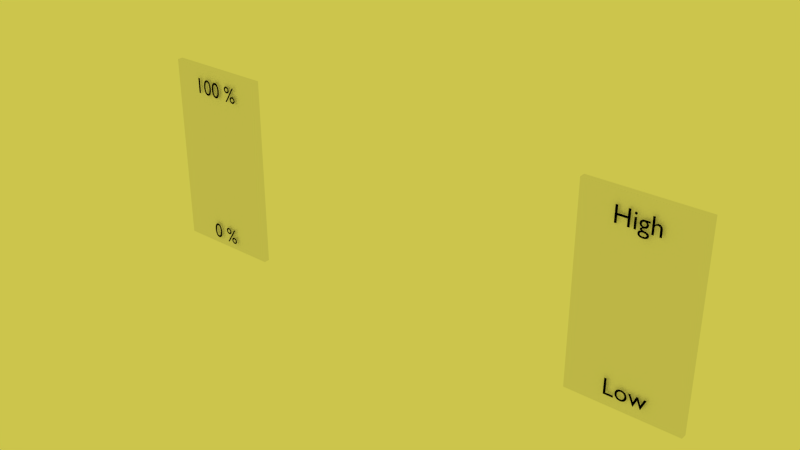 # Source: windowsWithText.blend  (saved by Blender 2.76.0; exported with 4.5.12 LTS)
import bpy
from mathutils import Matrix  # noqa: F401  (used for matrix-valued properties, if any)

bpy.ops.wm.read_factory_settings(use_empty=True)
scene = bpy.context.scene
scene.name = 'Scene'

# ---- collections
col_collection_2 = bpy.data.collections.new('Collection 2'); scene.collection.children.link(col_collection_2)

# ---- materials (node trees are filled in below, after node groups)
mat_blacktext = bpy.data.materials.new('blackText')
mat_blacktext.alpha_threshold = 0.0
mat_blacktext.use_transparent_shadow = False
mat_blacktext.diffuse_color = (0.0, 0.0, 0.0, 1.0)
mat_blacktext.roughness = 0.5
mat_windows = bpy.data.materials.new('windows')
mat_windows.alpha_threshold = 0.0
mat_windows.use_transparent_shadow = False
mat_windows.diffuse_color = (0.8412, 0.8412, 0.8412, 1.0)
mat_windows.roughness = 0.5
mat_windows.specular_intensity = 0.1405
mat_windows.line_color = (0.0, 0.0, 0.0, 1.0)
mat_blacktext_001 = bpy.data.materials.new('blackText.001')
mat_blacktext_001.alpha_threshold = 0.0
mat_blacktext_001.use_transparent_shadow = False
mat_blacktext_001.diffuse_color = (0.0, 0.0, 0.0, 1.0)
mat_blacktext_001.roughness = 0.5
mat_blacktext_002 = bpy.data.materials.new('blackText.002')
mat_blacktext_002.alpha_threshold = 0.0
mat_blacktext_002.use_transparent_shadow = False
mat_blacktext_002.diffuse_color = (0.0, 0.0, 0.0, 1.0)
mat_blacktext_002.roughness = 0.5
mat_blacktext_003 = bpy.data.materials.new('blackText.003')
mat_blacktext_003.alpha_threshold = 0.0
mat_blacktext_003.use_transparent_shadow = False
mat_blacktext_003.diffuse_color = (0.0, 0.0, 0.0, 1.0)
mat_blacktext_003.roughness = 0.5

# ---- material node trees

# ---- world
world_world = bpy.data.worlds.new('World'); scene.world = world_world
world_world.color = (0.6038, 0.5583, 0.07221)
world_world.use_sun_shadow = False
world_world.sun_shadow_jitter_overblur = 0.0
world_world.cycles.sampling_method = 'MANUAL'
world_world.cycles.sample_map_resolution = 256

# ---- meshes
me_cube_025 = bpy.data.meshes.new('Cube.025')
me_cube_025.from_pydata([(-1.0, -1.0, -1.0), (-1.0, 1.0, -1.0), (1.0, 1.0, -1.0), (1.0, -1.0, -1.0), (-1.0, -1.0, 1.0), (-1.0, 1.0, 1.0), (1.0, 1.0, 1.0), (1.0, -1.0, 1.0)], [], [(4, 5, 1, 0), (5, 6, 2, 1), (6, 7, 3, 2), (7, 4, 0, 3), (0, 1, 2, 3), (7, 6, 5, 4)])
me_cube_025.materials.append(mat_windows)
me_cube_025.use_remesh_preserve_volume = False
me_cube_025.use_remesh_preserve_attributes = False
me_cube_025.use_mirror_vertex_groups = False
me_cube_025.update()
me_cube_023 = bpy.data.meshes.new('Cube.023')
me_cube_023.from_pydata([(-1.0, -1.0, -1.0), (-1.0, 1.0, -1.0), (1.0, 1.0, -1.0), (1.0, -1.0, -1.0), (-1.0, -1.0, 1.0), (-1.0, 1.0, 1.0), (1.0, 1.0, 1.0), (1.0, -1.0, 1.0)], [], [(4, 5, 1, 0), (5, 6, 2, 1), (6, 7, 3, 2), (7, 4, 0, 3), (0, 1, 2, 3), (7, 6, 5, 4)])
me_cube_023.materials.append(mat_windows)
me_cube_023.use_remesh_preserve_volume = False
me_cube_023.use_remesh_preserve_attributes = False
me_cube_023.use_mirror_vertex_groups = False
me_cube_023.update()

# ---- curves / text
txt_text_001 = bpy.data.curves.new('Text.001', 'FONT')
txt_text_001.dimensions = '2D'
txt_text_001.body = '100 %'
txt_text_001.materials.append(mat_blacktext)
txt_text_001.use_path_clamp = True
txt_text_001.bevel_resolution = 0
txt_text_002 = bpy.data.curves.new('Text.002', 'FONT')
txt_text_002.dimensions = '2D'
txt_text_002.body = '0 %'
txt_text_002.materials.append(mat_blacktext_001)
txt_text_002.use_path_clamp = True
txt_text_002.bevel_resolution = 0
txt_text_003 = bpy.data.curves.new('Text.003', 'FONT')
txt_text_003.dimensions = '2D'
txt_text_003.body = 'High'
txt_text_003.materials.append(mat_blacktext_002)
txt_text_003.use_path_clamp = True
txt_text_003.bevel_resolution = 0
txt_text_004 = bpy.data.curves.new('Text.004', 'FONT')
txt_text_004.dimensions = '2D'
txt_text_004.body = 'Low'
txt_text_004.materials.append(mat_blacktext_003)
txt_text_004.use_path_clamp = True
txt_text_004.bevel_resolution = 0

# ---- objects
ob_text_001 = bpy.data.objects.new('Text.001', txt_text_001)
ob_cube_024 = bpy.data.objects.new('Cube.024', me_cube_025)
ob_cube_022 = bpy.data.objects.new('Cube.022', me_cube_023)
ob_text_002 = bpy.data.objects.new('Text.002', txt_text_002)
ob_text_000 = bpy.data.objects.new('Text.000', txt_text_003)
ob_text_003 = bpy.data.objects.new('Text.003', txt_text_004)

# ---- transforms, parenting, visibility, modifiers, constraints
ob_text_001.location = (-2.85, -1.204, 3.89)
ob_text_001.rotation_euler = (1.571, 0.0, 0.0)
ob_text_001.scale = (0.1307, 0.1307, 0.1307)
ob_text_001.lineart.crease_threshold = 0.0
ob_cube_024.location = (-0.03988, -1.171, 3.54)
ob_cube_024.scale = (0.3102, 0.01666, 0.5509)
ob_cube_024.lineart.crease_threshold = 0.0
ob_cube_022.location = (-2.698, -1.171, 3.494)
ob_cube_022.scale = (0.3102, 0.01666, 0.5509)
ob_cube_022.lineart.crease_threshold = 0.0
ob_text_002.location = (-2.788, -1.204, 2.992)
ob_text_002.rotation_euler = (1.571, 0.0, 0.0)
ob_text_002.scale = (0.1307, 0.1307, 0.1307)
ob_text_002.lineart.crease_threshold = 0.0
ob_text_000.location = (-0.1696, -1.204, 3.935)
ob_text_000.rotation_euler = (1.571, 0.0, 0.0)
ob_text_000.scale = (0.1307, 0.1307, 0.1307)
ob_text_000.lineart.crease_threshold = 0.0
ob_text_003.location = (-0.1408, -1.204, 3.059)
ob_text_003.rotation_euler = (1.571, 0.0, 0.0)
ob_text_003.scale = (0.1307, 0.1307, 0.1307)
ob_text_003.lineart.crease_threshold = 0.0

# ---- collection membership
col_collection_2.objects.link(ob_text_001)
col_collection_2.objects.link(ob_cube_024)
col_collection_2.objects.link(ob_cube_022)
col_collection_2.objects.link(ob_text_002)
col_collection_2.objects.link(ob_text_000)
col_collection_2.objects.link(ob_text_003)

# ---- scene / render settings (as saved in the file)
scene.frame_start = 1; scene.frame_end = 250; scene.frame_set(6)
scene.render.engine = 'BLENDER_EEVEE_NEXT'
scene.render.image_settings.color_mode = 'RGB'
scene.render.image_settings.compression = 90
scene.render.resolution_percentage = 50
scene.render.dither_intensity = 0.0
scene.render.bake_margin = 2
scene.render.bake_bias = 0.0
scene.cycles.use_denoising = False
scene.cycles.samples = 20
scene.cycles.sampling_pattern = 'TABULATED_SOBOL'
scene.cycles.light_sampling_threshold = 0.0
scene.cycles.use_adaptive_sampling = False
scene.cycles.use_light_tree = False
scene.cycles.blur_glossy = 0.0
scene.cycles.volume_bounces = 1
scene.cycles.pixel_filter_type = 'GAUSSIAN'
scene.cycles.sample_clamp_indirect = 0.0
scene.view_settings.view_transform = 'Standard'
bpy.context.view_layer.update()

# ---- added for rendering (the .blend has no active camera): camera
cam_auto = bpy.data.cameras.new('AutoCamera')
cam_auto.lens = 50.0
cam_auto.sensor_width = 36.0
cam_auto.clip_end = 1000.0
ob_auto_camera = bpy.data.objects.new('AutoCamera', cam_auto)
scene.collection.objects.link(ob_auto_camera)
ob_auto_camera.location = (1.84547, -5.03667, 6.08838)
ob_auto_camera.rotation_euler = (1.09748, -7.21219e-08, 0.694738)
scene.camera = ob_auto_camera
bpy.context.view_layer.update()
